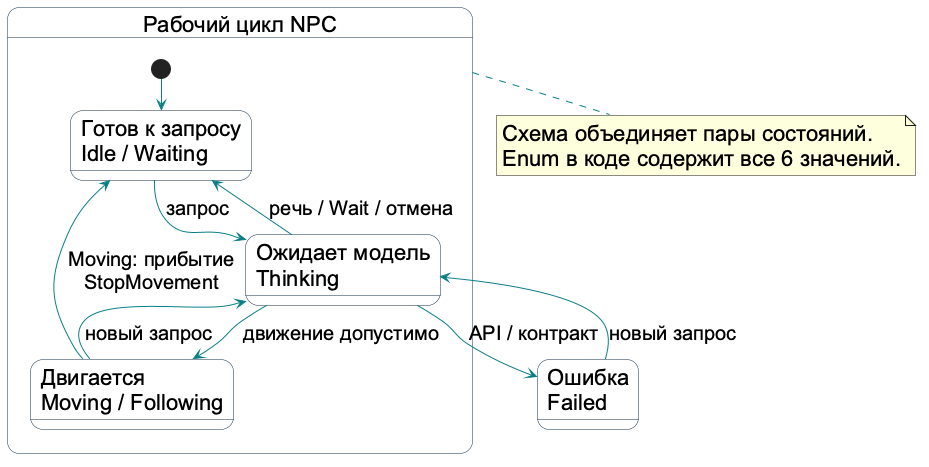

The diagram above was rendered by PlantUML. Its source (embedded in the PNG):
@startuml
skinparam defaultFontName Arial
skinparam defaultFontSize 20
skinparam ArrowFontSize 18
skinparam shadowing false
skinparam ArrowColor #087F86
skinparam nodesep 24
skinparam ranksep 30

skinparam defaultFontSize 22
skinparam ArrowFontSize 20
skinparam stateBorderColor #142F46
skinparam stateBackgroundColor white
top to bottom direction
state "Рабочий цикл NPC" as Cycle {
  state "Готов к запросу\nIdle / Waiting" as Ready
  state "Ожидает модель\nThinking" as Thinking
  state "Двигается\nMoving / Following" as Moving
  [*] --> Ready
  Ready -down-> Thinking : запрос
  Thinking -down-> Moving : движение допустимо
  Moving -up-> Ready : Moving: прибытие\nStopMovement
  Thinking -left-> Ready : речь / Wait / отмена
  Moving -right-> Thinking : новый запрос
}
state "Ошибка\nFailed" as Failed
Thinking -down-> Failed : API / контракт
Failed -up-> Thinking : новый запрос
note bottom of Cycle
  Схема объединяет пары состояний.
  Enum в коде содержит все 6 значений.
end note
@enduml